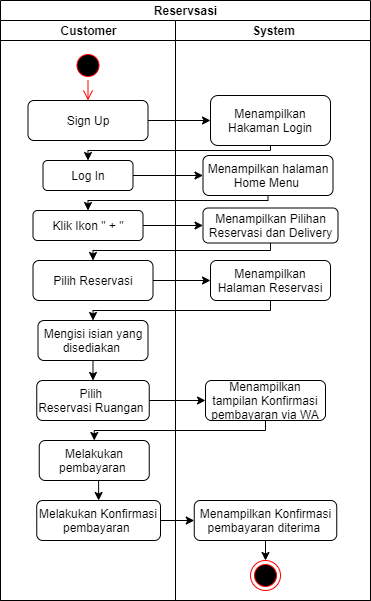

The diagram above was exported from draw.io. Its source (the exported page's mxGraphModel, read from the mxfile embedded in the PNG):
<mxGraphModel dx="806" dy="522" grid="1" gridSize="10" guides="1" tooltips="1" connect="1" arrows="1" fold="1" page="1" pageScale="1" pageWidth="850" pageHeight="1100" math="0" shadow="0">
  <root>
    <mxCell id="0" />
    <mxCell id="1" parent="0" />
    <mxCell id="MzgYUUBl8lRnr3mTSYMP-21" value="Reservsasi" style="swimlane;html=1;childLayout=stackLayout;resizeParent=1;resizeParentMax=0;startSize=20;" parent="1" vertex="1">
      <mxGeometry x="70" y="30" width="370" height="600" as="geometry">
        <mxRectangle x="70" y="30" width="60" height="20" as="alternateBounds" />
      </mxGeometry>
    </mxCell>
    <mxCell id="MzgYUUBl8lRnr3mTSYMP-22" value="Customer" style="swimlane;html=1;startSize=20;" parent="MzgYUUBl8lRnr3mTSYMP-21" vertex="1">
      <mxGeometry y="20" width="175" height="580" as="geometry" />
    </mxCell>
    <mxCell id="MzgYUUBl8lRnr3mTSYMP-25" value="" style="ellipse;html=1;shape=startState;fillColor=#000000;strokeColor=#ff0000;" parent="MzgYUUBl8lRnr3mTSYMP-22" vertex="1">
      <mxGeometry x="72.5" y="30" width="30" height="30" as="geometry" />
    </mxCell>
    <mxCell id="MzgYUUBl8lRnr3mTSYMP-26" value="" style="edgeStyle=orthogonalEdgeStyle;html=1;verticalAlign=bottom;endArrow=open;endSize=8;strokeColor=#ff0000;entryX=0.5;entryY=0;entryDx=0;entryDy=0;" parent="MzgYUUBl8lRnr3mTSYMP-22" source="MzgYUUBl8lRnr3mTSYMP-25" target="MzgYUUBl8lRnr3mTSYMP-4" edge="1">
      <mxGeometry relative="1" as="geometry">
        <mxPoint x="87.5" y="120" as="targetPoint" />
      </mxGeometry>
    </mxCell>
    <mxCell id="MzgYUUBl8lRnr3mTSYMP-4" value="Sign Up" style="rounded=1;whiteSpace=wrap;html=1;" parent="MzgYUUBl8lRnr3mTSYMP-22" vertex="1">
      <mxGeometry x="27.5" y="80" width="120" height="40" as="geometry" />
    </mxCell>
    <mxCell id="MzgYUUBl8lRnr3mTSYMP-3" value="Log In" style="rounded=1;whiteSpace=wrap;html=1;" parent="MzgYUUBl8lRnr3mTSYMP-22" vertex="1">
      <mxGeometry x="42.5" y="140" width="90" height="30" as="geometry" />
    </mxCell>
    <mxCell id="MzgYUUBl8lRnr3mTSYMP-15" value="Klik Ikon &quot; + &quot;" style="rounded=1;whiteSpace=wrap;html=1;" parent="MzgYUUBl8lRnr3mTSYMP-22" vertex="1">
      <mxGeometry x="32.5" y="190" width="110" height="30" as="geometry" />
    </mxCell>
    <mxCell id="MzgYUUBl8lRnr3mTSYMP-13" value="Pilih Reservasi" style="rounded=1;whiteSpace=wrap;html=1;" parent="MzgYUUBl8lRnr3mTSYMP-22" vertex="1">
      <mxGeometry x="32.5" y="240" width="120" height="40" as="geometry" />
    </mxCell>
    <mxCell id="PDucBMGgPBHOS-y6ow9z-20" style="edgeStyle=orthogonalEdgeStyle;rounded=0;orthogonalLoop=1;jettySize=auto;html=1;exitX=0.5;exitY=1;exitDx=0;exitDy=0;entryX=0.5;entryY=0;entryDx=0;entryDy=0;" parent="MzgYUUBl8lRnr3mTSYMP-22" source="MzgYUUBl8lRnr3mTSYMP-11" target="PDucBMGgPBHOS-y6ow9z-16" edge="1">
      <mxGeometry relative="1" as="geometry" />
    </mxCell>
    <mxCell id="MzgYUUBl8lRnr3mTSYMP-11" value="Mengisi isian yang disediakan&amp;nbsp;" style="rounded=1;whiteSpace=wrap;html=1;" parent="MzgYUUBl8lRnr3mTSYMP-22" vertex="1">
      <mxGeometry x="37.5" y="300" width="110" height="40" as="geometry" />
    </mxCell>
    <mxCell id="PDucBMGgPBHOS-y6ow9z-16" value="Pilih &lt;br&gt;Reservasi Ruangan&amp;nbsp;" style="rounded=1;whiteSpace=wrap;html=1;" parent="MzgYUUBl8lRnr3mTSYMP-22" vertex="1">
      <mxGeometry x="36.25" y="360" width="112.5" height="40" as="geometry" />
    </mxCell>
    <mxCell id="r3WLlZC4Ye5A6e2xDXhi-1" style="edgeStyle=orthogonalEdgeStyle;rounded=0;orthogonalLoop=1;jettySize=auto;html=1;exitX=0.5;exitY=1;exitDx=0;exitDy=0;entryX=0.5;entryY=0;entryDx=0;entryDy=0;" edge="1" parent="MzgYUUBl8lRnr3mTSYMP-22" source="PDucBMGgPBHOS-y6ow9z-17" target="PDucBMGgPBHOS-y6ow9z-25">
      <mxGeometry relative="1" as="geometry" />
    </mxCell>
    <mxCell id="PDucBMGgPBHOS-y6ow9z-17" value="Melakukan pembayaran&amp;nbsp;" style="rounded=1;whiteSpace=wrap;html=1;" parent="MzgYUUBl8lRnr3mTSYMP-22" vertex="1">
      <mxGeometry x="38.75" y="420" width="110" height="40" as="geometry" />
    </mxCell>
    <mxCell id="PDucBMGgPBHOS-y6ow9z-25" value="Melakukan Konfirmasi pembayaran&amp;nbsp;" style="rounded=1;whiteSpace=wrap;html=1;" parent="MzgYUUBl8lRnr3mTSYMP-22" vertex="1">
      <mxGeometry x="36.25" y="480" width="123.75" height="40" as="geometry" />
    </mxCell>
    <mxCell id="MzgYUUBl8lRnr3mTSYMP-23" value="System" style="swimlane;html=1;startSize=20;" parent="MzgYUUBl8lRnr3mTSYMP-21" vertex="1">
      <mxGeometry x="175" y="20" width="195" height="580" as="geometry" />
    </mxCell>
    <mxCell id="PDucBMGgPBHOS-y6ow9z-31" style="edgeStyle=orthogonalEdgeStyle;rounded=0;orthogonalLoop=1;jettySize=auto;html=1;exitX=0.5;exitY=1;exitDx=0;exitDy=0;entryX=0.5;entryY=0;entryDx=0;entryDy=0;" parent="MzgYUUBl8lRnr3mTSYMP-23" source="PDucBMGgPBHOS-y6ow9z-29" target="MzgYUUBl8lRnr3mTSYMP-45" edge="1">
      <mxGeometry relative="1" as="geometry" />
    </mxCell>
    <mxCell id="PDucBMGgPBHOS-y6ow9z-29" value="Menampilkan Konfirmasi pembayaran diterima&amp;nbsp;" style="rounded=1;whiteSpace=wrap;html=1;" parent="MzgYUUBl8lRnr3mTSYMP-23" vertex="1">
      <mxGeometry x="18.75" y="480" width="142.5" height="40" as="geometry" />
    </mxCell>
    <mxCell id="MzgYUUBl8lRnr3mTSYMP-10" value="Menampilkan tampilan Konfirmasi pembayaran via WA" style="rounded=1;whiteSpace=wrap;html=1;" parent="MzgYUUBl8lRnr3mTSYMP-23" vertex="1">
      <mxGeometry x="30" y="360" width="120" height="40" as="geometry" />
    </mxCell>
    <mxCell id="MzgYUUBl8lRnr3mTSYMP-14" value="Menampilkan Pilihan Reservasi dan Delivery" style="rounded=1;whiteSpace=wrap;html=1;" parent="MzgYUUBl8lRnr3mTSYMP-23" vertex="1">
      <mxGeometry x="27.5" y="187.5" width="135" height="35" as="geometry" />
    </mxCell>
    <mxCell id="MzgYUUBl8lRnr3mTSYMP-7" value="Menampilkan Hakaman Login" style="rounded=1;whiteSpace=wrap;html=1;" parent="MzgYUUBl8lRnr3mTSYMP-23" vertex="1">
      <mxGeometry x="35" y="75" width="120" height="50" as="geometry" />
    </mxCell>
    <mxCell id="MzgYUUBl8lRnr3mTSYMP-16" value="Menampilkan halaman Home Menu&amp;nbsp;" style="rounded=1;whiteSpace=wrap;html=1;" parent="MzgYUUBl8lRnr3mTSYMP-23" vertex="1">
      <mxGeometry x="27.5" y="135" width="130" height="40" as="geometry" />
    </mxCell>
    <mxCell id="MzgYUUBl8lRnr3mTSYMP-12" value="Menampilkan Halaman Reservasi" style="rounded=1;whiteSpace=wrap;html=1;" parent="MzgYUUBl8lRnr3mTSYMP-23" vertex="1">
      <mxGeometry x="35" y="240" width="120" height="40" as="geometry" />
    </mxCell>
    <mxCell id="MzgYUUBl8lRnr3mTSYMP-45" value="" style="ellipse;html=1;shape=endState;fillColor=#000000;strokeColor=#ff0000;" parent="MzgYUUBl8lRnr3mTSYMP-23" vertex="1">
      <mxGeometry x="75" y="540" width="30" height="30" as="geometry" />
    </mxCell>
    <mxCell id="PDucBMGgPBHOS-y6ow9z-1" style="edgeStyle=orthogonalEdgeStyle;rounded=0;orthogonalLoop=1;jettySize=auto;html=1;exitX=1;exitY=0.5;exitDx=0;exitDy=0;entryX=0;entryY=0.5;entryDx=0;entryDy=0;" parent="MzgYUUBl8lRnr3mTSYMP-21" source="MzgYUUBl8lRnr3mTSYMP-4" target="MzgYUUBl8lRnr3mTSYMP-7" edge="1">
      <mxGeometry relative="1" as="geometry" />
    </mxCell>
    <mxCell id="PDucBMGgPBHOS-y6ow9z-2" style="edgeStyle=orthogonalEdgeStyle;rounded=0;orthogonalLoop=1;jettySize=auto;html=1;exitX=0.5;exitY=1;exitDx=0;exitDy=0;entryX=0.5;entryY=0;entryDx=0;entryDy=0;" parent="MzgYUUBl8lRnr3mTSYMP-21" source="MzgYUUBl8lRnr3mTSYMP-7" target="MzgYUUBl8lRnr3mTSYMP-3" edge="1">
      <mxGeometry relative="1" as="geometry">
        <Array as="points">
          <mxPoint x="270" y="150" />
          <mxPoint x="88" y="150" />
        </Array>
      </mxGeometry>
    </mxCell>
    <mxCell id="PDucBMGgPBHOS-y6ow9z-3" style="edgeStyle=orthogonalEdgeStyle;rounded=0;orthogonalLoop=1;jettySize=auto;html=1;exitX=1;exitY=0.5;exitDx=0;exitDy=0;entryX=0;entryY=0.5;entryDx=0;entryDy=0;" parent="MzgYUUBl8lRnr3mTSYMP-21" source="MzgYUUBl8lRnr3mTSYMP-3" target="MzgYUUBl8lRnr3mTSYMP-16" edge="1">
      <mxGeometry relative="1" as="geometry" />
    </mxCell>
    <mxCell id="PDucBMGgPBHOS-y6ow9z-4" style="edgeStyle=orthogonalEdgeStyle;rounded=0;orthogonalLoop=1;jettySize=auto;html=1;exitX=0.5;exitY=1;exitDx=0;exitDy=0;entryX=0.5;entryY=0;entryDx=0;entryDy=0;" parent="MzgYUUBl8lRnr3mTSYMP-21" source="MzgYUUBl8lRnr3mTSYMP-16" target="MzgYUUBl8lRnr3mTSYMP-15" edge="1">
      <mxGeometry relative="1" as="geometry">
        <Array as="points">
          <mxPoint x="268" y="200" />
          <mxPoint x="88" y="200" />
        </Array>
      </mxGeometry>
    </mxCell>
    <mxCell id="PDucBMGgPBHOS-y6ow9z-5" style="edgeStyle=orthogonalEdgeStyle;rounded=0;orthogonalLoop=1;jettySize=auto;html=1;exitX=1;exitY=0.5;exitDx=0;exitDy=0;entryX=0;entryY=0.5;entryDx=0;entryDy=0;" parent="MzgYUUBl8lRnr3mTSYMP-21" source="MzgYUUBl8lRnr3mTSYMP-15" target="MzgYUUBl8lRnr3mTSYMP-14" edge="1">
      <mxGeometry relative="1" as="geometry" />
    </mxCell>
    <mxCell id="PDucBMGgPBHOS-y6ow9z-6" style="edgeStyle=orthogonalEdgeStyle;rounded=0;orthogonalLoop=1;jettySize=auto;html=1;exitX=0.5;exitY=1;exitDx=0;exitDy=0;entryX=0.5;entryY=0;entryDx=0;entryDy=0;" parent="MzgYUUBl8lRnr3mTSYMP-21" source="MzgYUUBl8lRnr3mTSYMP-14" target="MzgYUUBl8lRnr3mTSYMP-13" edge="1">
      <mxGeometry relative="1" as="geometry">
        <Array as="points">
          <mxPoint x="270" y="250" />
          <mxPoint x="93" y="250" />
        </Array>
      </mxGeometry>
    </mxCell>
    <mxCell id="PDucBMGgPBHOS-y6ow9z-7" style="edgeStyle=orthogonalEdgeStyle;rounded=0;orthogonalLoop=1;jettySize=auto;html=1;exitX=1;exitY=0.5;exitDx=0;exitDy=0;entryX=0;entryY=0.5;entryDx=0;entryDy=0;" parent="MzgYUUBl8lRnr3mTSYMP-21" source="MzgYUUBl8lRnr3mTSYMP-13" target="MzgYUUBl8lRnr3mTSYMP-12" edge="1">
      <mxGeometry relative="1" as="geometry" />
    </mxCell>
    <mxCell id="PDucBMGgPBHOS-y6ow9z-19" style="edgeStyle=orthogonalEdgeStyle;rounded=0;orthogonalLoop=1;jettySize=auto;html=1;exitX=0.5;exitY=1;exitDx=0;exitDy=0;entryX=0.5;entryY=0;entryDx=0;entryDy=0;" parent="MzgYUUBl8lRnr3mTSYMP-21" source="MzgYUUBl8lRnr3mTSYMP-12" target="MzgYUUBl8lRnr3mTSYMP-11" edge="1">
      <mxGeometry relative="1" as="geometry">
        <Array as="points">
          <mxPoint x="270" y="310" />
          <mxPoint x="93" y="310" />
        </Array>
      </mxGeometry>
    </mxCell>
    <mxCell id="PDucBMGgPBHOS-y6ow9z-21" style="edgeStyle=orthogonalEdgeStyle;rounded=0;orthogonalLoop=1;jettySize=auto;html=1;exitX=1;exitY=0.5;exitDx=0;exitDy=0;entryX=0;entryY=0.5;entryDx=0;entryDy=0;" parent="MzgYUUBl8lRnr3mTSYMP-21" source="PDucBMGgPBHOS-y6ow9z-16" target="MzgYUUBl8lRnr3mTSYMP-10" edge="1">
      <mxGeometry relative="1" as="geometry" />
    </mxCell>
    <mxCell id="PDucBMGgPBHOS-y6ow9z-22" style="edgeStyle=orthogonalEdgeStyle;rounded=0;orthogonalLoop=1;jettySize=auto;html=1;exitX=0.5;exitY=1;exitDx=0;exitDy=0;entryX=0.5;entryY=0;entryDx=0;entryDy=0;" parent="MzgYUUBl8lRnr3mTSYMP-21" source="MzgYUUBl8lRnr3mTSYMP-10" target="PDucBMGgPBHOS-y6ow9z-17" edge="1">
      <mxGeometry relative="1" as="geometry">
        <Array as="points">
          <mxPoint x="265" y="430" />
          <mxPoint x="94" y="430" />
        </Array>
      </mxGeometry>
    </mxCell>
    <mxCell id="PDucBMGgPBHOS-y6ow9z-30" style="edgeStyle=orthogonalEdgeStyle;rounded=0;orthogonalLoop=1;jettySize=auto;html=1;exitX=1;exitY=0.5;exitDx=0;exitDy=0;entryX=0;entryY=0.5;entryDx=0;entryDy=0;" parent="MzgYUUBl8lRnr3mTSYMP-21" source="PDucBMGgPBHOS-y6ow9z-25" target="PDucBMGgPBHOS-y6ow9z-29" edge="1">
      <mxGeometry relative="1" as="geometry" />
    </mxCell>
  </root>
</mxGraphModel>